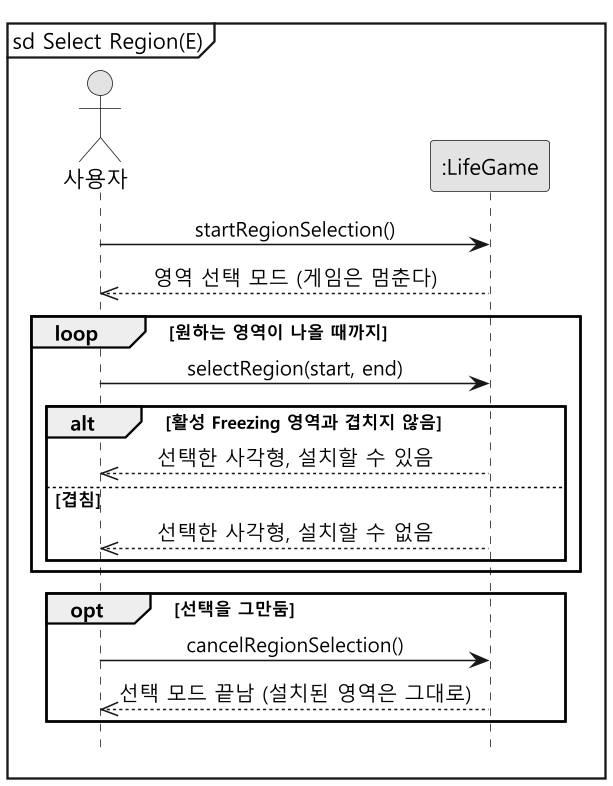

The diagram above was rendered by PlantUML. Its source (embedded in the PNG):
@startuml ssd-select-region
skinparam monochrome true
skinparam dpi 150
skinparam shadowing false
skinparam defaultFontName "Malgun Gothic"
skinparam sequenceMessageAlign center
hide footbox
mainframe sd Select Region(E)

actor "사용자" as User
participant ":LifeGame" as System

User -> System : startRegionSelection()
System -->> User : 영역 선택 모드 (게임은 멈춘다)

loop 원하는 영역이 나올 때까지
  User -> System : selectRegion(start, end)
  alt 활성 Freezing 영역과 겹치지 않음
    System -->> User : 선택한 사각형, 설치할 수 있음
  else 겹침
    System -->> User : 선택한 사각형, 설치할 수 없음
  end
end

opt 선택을 그만둠
  User -> System : cancelRegionSelection()
  System -->> User : 선택 모드 끝남 (설치된 영역은 그대로)
end
@enduml